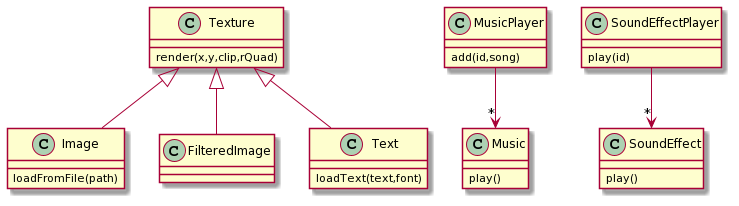

The diagram above was rendered by PlantUML. Its source (embedded in the PNG):
@startuml
Texture <|-- Image
Texture <|-- FilteredImage
Texture <|-- Text
Texture : render(x,y,clip,rQuad)
Image : loadFromFile(path)
Text : loadText(text,font)

MusicPlayer --> "*" Music
SoundEffectPlayer --> "*" SoundEffect

MusicPlayer : add(id,song)
SoundEffectPlayer : play(id)

Music : play()
SoundEffect : play()
@enduml